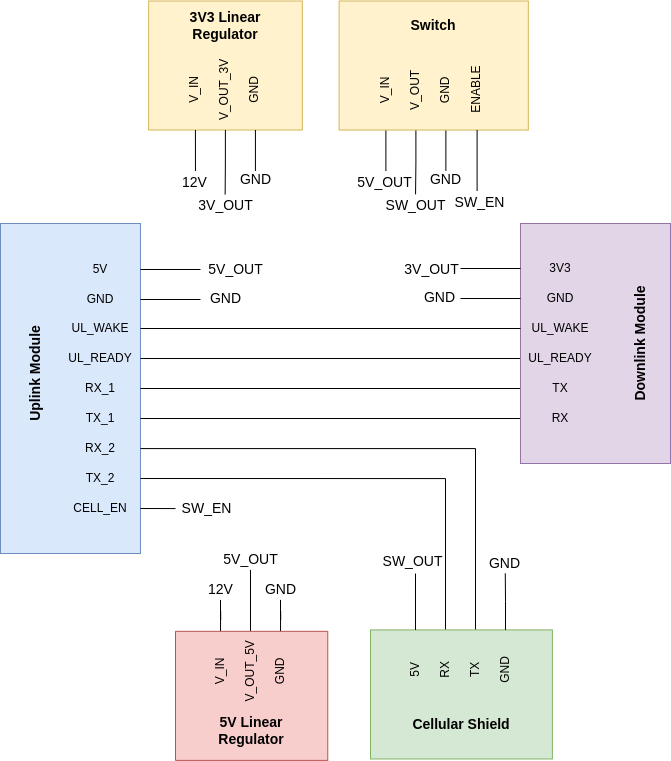

The diagram above was exported from draw.io. Its source (the exported page's mxGraphModel, read from the mxfile embedded in the PNG):
<mxGraphModel dx="1896" dy="1842" grid="1" gridSize="10" guides="1" tooltips="1" connect="1" arrows="1" fold="1" page="1" pageScale="1" pageWidth="1100" pageHeight="850" background="none" math="0" shadow="0">
  <root>
    <mxCell id="0" />
    <mxCell id="1" parent="0" />
    <mxCell id="2" value="" style="rounded=0;whiteSpace=wrap;html=1;fillColor=#dae8fc;strokeColor=#6c8ebf;" vertex="1" parent="1">
      <mxGeometry x="884.99" y="1180" width="140" height="330" as="geometry" />
    </mxCell>
    <mxCell id="3" style="edgeStyle=orthogonalEdgeStyle;rounded=0;orthogonalLoop=1;jettySize=auto;html=1;exitX=1;exitY=0.5;exitDx=0;exitDy=0;entryX=0;entryY=0.5;entryDx=0;entryDy=0;fontSize=14;endArrow=none;endFill=0;" edge="1" source="4" target="16" parent="1">
      <mxGeometry relative="1" as="geometry" />
    </mxCell>
    <mxCell id="4" value="UL_READY" style="text;html=1;strokeColor=none;fillColor=none;align=center;verticalAlign=middle;whiteSpace=wrap;rounded=0;" vertex="1" parent="1">
      <mxGeometry x="944.99" y="1300" width="80" height="30" as="geometry" />
    </mxCell>
    <mxCell id="5" style="edgeStyle=none;rounded=0;jumpStyle=arc;jumpSize=6;orthogonalLoop=1;jettySize=auto;html=1;exitX=1;exitY=0.5;exitDx=0;exitDy=0;fontSize=14;endArrow=none;endFill=0;elbow=vertical;" edge="1" source="6" target="17" parent="1">
      <mxGeometry relative="1" as="geometry" />
    </mxCell>
    <mxCell id="6" value="RX_1" style="text;html=1;strokeColor=none;fillColor=none;align=center;verticalAlign=middle;whiteSpace=wrap;rounded=0;" vertex="1" parent="1">
      <mxGeometry x="944.99" y="1330" width="80" height="30" as="geometry" />
    </mxCell>
    <mxCell id="7" style="edgeStyle=none;rounded=0;jumpStyle=arc;jumpSize=6;orthogonalLoop=1;jettySize=auto;html=1;exitX=1;exitY=0.5;exitDx=0;exitDy=0;entryX=0;entryY=0.5;entryDx=0;entryDy=0;fontSize=14;endArrow=none;endFill=0;elbow=vertical;" edge="1" source="8" target="18" parent="1">
      <mxGeometry relative="1" as="geometry" />
    </mxCell>
    <mxCell id="8" value="TX_1" style="text;html=1;strokeColor=none;fillColor=none;align=center;verticalAlign=middle;whiteSpace=wrap;rounded=0;" vertex="1" parent="1">
      <mxGeometry x="944.99" y="1360" width="80" height="30" as="geometry" />
    </mxCell>
    <mxCell id="9" style="edgeStyle=orthogonalEdgeStyle;rounded=0;jumpStyle=arc;jumpSize=6;orthogonalLoop=1;jettySize=auto;html=1;entryX=1;entryY=0.5;entryDx=0;entryDy=0;fontSize=14;endArrow=none;endFill=0;elbow=vertical;" edge="1" source="10" target="25" parent="1">
      <mxGeometry relative="1" as="geometry" />
    </mxCell>
    <mxCell id="10" value="RX_2" style="text;html=1;strokeColor=none;fillColor=none;align=center;verticalAlign=middle;whiteSpace=wrap;rounded=0;" vertex="1" parent="1">
      <mxGeometry x="944.99" y="1390" width="80" height="30" as="geometry" />
    </mxCell>
    <mxCell id="11" style="edgeStyle=orthogonalEdgeStyle;rounded=0;jumpStyle=arc;jumpSize=6;orthogonalLoop=1;jettySize=auto;html=1;exitX=1;exitY=0.5;exitDx=0;exitDy=0;entryX=1;entryY=0.5;entryDx=0;entryDy=0;fontSize=14;endArrow=none;endFill=0;elbow=vertical;" edge="1" source="12" target="21" parent="1">
      <mxGeometry relative="1" as="geometry" />
    </mxCell>
    <mxCell id="12" value="TX_2" style="text;html=1;strokeColor=none;fillColor=none;align=center;verticalAlign=middle;whiteSpace=wrap;rounded=0;" vertex="1" parent="1">
      <mxGeometry x="944.99" y="1420" width="80" height="30" as="geometry" />
    </mxCell>
    <mxCell id="13" value="&lt;font style=&quot;font-size: 14px&quot;&gt;Uplink Module&lt;/font&gt;" style="text;html=1;strokeColor=none;fillColor=none;align=center;verticalAlign=middle;whiteSpace=wrap;rounded=0;rotation=-90;fontStyle=1" vertex="1" parent="1">
      <mxGeometry x="864.99" y="1315" width="110" height="30" as="geometry" />
    </mxCell>
    <mxCell id="14" value="" style="rounded=0;whiteSpace=wrap;html=1;fillColor=#e1d5e7;strokeColor=#9673a6;" vertex="1" parent="1">
      <mxGeometry x="1404.99" y="1180" width="150" height="240" as="geometry" />
    </mxCell>
    <mxCell id="15" value="UL_WAKE" style="text;html=1;strokeColor=none;fillColor=none;align=center;verticalAlign=middle;whiteSpace=wrap;rounded=0;" vertex="1" parent="1">
      <mxGeometry x="1404.99" y="1270" width="80" height="30" as="geometry" />
    </mxCell>
    <mxCell id="16" value="UL_READY" style="text;html=1;strokeColor=none;fillColor=none;align=center;verticalAlign=middle;whiteSpace=wrap;rounded=0;" vertex="1" parent="1">
      <mxGeometry x="1404.99" y="1300" width="80" height="30" as="geometry" />
    </mxCell>
    <mxCell id="17" value="TX" style="text;html=1;strokeColor=none;fillColor=none;align=center;verticalAlign=middle;whiteSpace=wrap;rounded=0;" vertex="1" parent="1">
      <mxGeometry x="1404.99" y="1330" width="80" height="30" as="geometry" />
    </mxCell>
    <mxCell id="18" value="RX" style="text;html=1;strokeColor=none;fillColor=none;align=center;verticalAlign=middle;whiteSpace=wrap;rounded=0;" vertex="1" parent="1">
      <mxGeometry x="1404.99" y="1360" width="80" height="30" as="geometry" />
    </mxCell>
    <mxCell id="19" value="&lt;font style=&quot;font-size: 14px&quot;&gt;Downlink Module&lt;/font&gt;" style="text;html=1;strokeColor=none;fillColor=none;align=center;verticalAlign=middle;whiteSpace=wrap;rounded=0;rotation=-90;fontStyle=1" vertex="1" parent="1">
      <mxGeometry x="1464.99" y="1285" width="120" height="30" as="geometry" />
    </mxCell>
    <mxCell id="20" value="" style="rounded=0;whiteSpace=wrap;html=1;rotation=90;fillColor=#d5e8d4;strokeColor=#82b366;" vertex="1" parent="1">
      <mxGeometry x="1281.42" y="1560" width="129.05" height="181.88" as="geometry" />
    </mxCell>
    <mxCell id="21" value="RX" style="text;html=1;strokeColor=none;fillColor=none;align=center;verticalAlign=middle;whiteSpace=wrap;rounded=0;rotation=-90;" vertex="1" parent="1">
      <mxGeometry x="1289.99" y="1611.41" width="80" height="30" as="geometry" />
    </mxCell>
    <mxCell id="22" style="edgeStyle=orthogonalEdgeStyle;rounded=0;orthogonalLoop=1;jettySize=auto;html=1;exitX=1;exitY=0.5;exitDx=0;exitDy=0;endArrow=none;endFill=0;" edge="1" source="23" parent="1">
      <mxGeometry relative="1" as="geometry">
        <mxPoint x="1300" y="1530" as="targetPoint" />
      </mxGeometry>
    </mxCell>
    <mxCell id="23" value="5V" style="text;html=1;strokeColor=none;fillColor=none;align=center;verticalAlign=middle;whiteSpace=wrap;rounded=0;rotation=-90;" vertex="1" parent="1">
      <mxGeometry x="1259.99" y="1611.41" width="80" height="30" as="geometry" />
    </mxCell>
    <mxCell id="24" value="&lt;font style=&quot;font-size: 14px&quot;&gt;Cellular Shield&lt;/font&gt;" style="text;html=1;strokeColor=none;fillColor=none;align=center;verticalAlign=middle;whiteSpace=wrap;rounded=0;rotation=0;fontStyle=1" vertex="1" parent="1">
      <mxGeometry x="1285.95" y="1666.4099999999999" width="120" height="30" as="geometry" />
    </mxCell>
    <mxCell id="25" value="TX" style="text;html=1;strokeColor=none;fillColor=none;align=center;verticalAlign=middle;whiteSpace=wrap;rounded=0;rotation=-90;" vertex="1" parent="1">
      <mxGeometry x="1319.99" y="1611.41" width="80" height="30" as="geometry" />
    </mxCell>
    <mxCell id="26" style="edgeStyle=orthogonalEdgeStyle;rounded=0;jumpStyle=arc;jumpSize=6;orthogonalLoop=1;jettySize=auto;html=1;fontSize=14;endArrow=none;endFill=0;elbow=vertical;" edge="1" source="27" parent="1">
      <mxGeometry relative="1" as="geometry">
        <mxPoint x="1084.9899999999998" y="1256" as="targetPoint" />
      </mxGeometry>
    </mxCell>
    <mxCell id="27" value="GND" style="text;html=1;strokeColor=none;fillColor=none;align=center;verticalAlign=middle;whiteSpace=wrap;rounded=0;" vertex="1" parent="1">
      <mxGeometry x="945" y="1241" width="80" height="30" as="geometry" />
    </mxCell>
    <mxCell id="28" style="edgeStyle=orthogonalEdgeStyle;rounded=0;jumpStyle=arc;jumpSize=6;orthogonalLoop=1;jettySize=auto;html=1;fontSize=14;endArrow=none;endFill=0;elbow=vertical;" edge="1" source="29" parent="1">
      <mxGeometry relative="1" as="geometry">
        <mxPoint x="1084.9899999999998" y="1226" as="targetPoint" />
      </mxGeometry>
    </mxCell>
    <mxCell id="29" value="5V" style="text;html=1;strokeColor=none;fillColor=none;align=center;verticalAlign=middle;whiteSpace=wrap;rounded=0;" vertex="1" parent="1">
      <mxGeometry x="945" y="1211" width="80" height="30" as="geometry" />
    </mxCell>
    <mxCell id="30" style="edgeStyle=orthogonalEdgeStyle;rounded=0;jumpStyle=arc;jumpSize=6;orthogonalLoop=1;jettySize=auto;html=1;fontSize=14;endArrow=none;endFill=0;elbow=vertical;" edge="1" source="31" parent="1">
      <mxGeometry relative="1" as="geometry">
        <mxPoint x="1344.9899999999998" y="1255" as="targetPoint" />
      </mxGeometry>
    </mxCell>
    <mxCell id="31" value="GND" style="text;html=1;strokeColor=none;fillColor=none;align=center;verticalAlign=middle;whiteSpace=wrap;rounded=0;" vertex="1" parent="1">
      <mxGeometry x="1404.99" y="1240" width="80" height="30" as="geometry" />
    </mxCell>
    <mxCell id="32" style="edgeStyle=orthogonalEdgeStyle;rounded=0;jumpStyle=arc;jumpSize=6;orthogonalLoop=1;jettySize=auto;html=1;fontSize=14;endArrow=none;endFill=0;elbow=vertical;" edge="1" source="33" parent="1">
      <mxGeometry relative="1" as="geometry">
        <mxPoint x="1344.9899999999998" y="1225" as="targetPoint" />
      </mxGeometry>
    </mxCell>
    <mxCell id="33" value="3V3" style="text;html=1;strokeColor=none;fillColor=none;align=center;verticalAlign=middle;whiteSpace=wrap;rounded=0;" vertex="1" parent="1">
      <mxGeometry x="1404.99" y="1210" width="80" height="30" as="geometry" />
    </mxCell>
    <mxCell id="34" value="GND" style="text;html=1;align=center;verticalAlign=middle;resizable=0;points=[];autosize=1;strokeColor=none;fillColor=none;fontSize=14;" vertex="1" parent="1">
      <mxGeometry x="1084.99" y="1245" width="50" height="20" as="geometry" />
    </mxCell>
    <mxCell id="35" value="3V_OUT" style="text;html=1;align=center;verticalAlign=middle;resizable=0;points=[];autosize=1;strokeColor=none;fillColor=none;fontSize=14;" vertex="1" parent="1">
      <mxGeometry x="1280.99" y="1216" width="70" height="20" as="geometry" />
    </mxCell>
    <mxCell id="36" value="GND" style="text;html=1;align=center;verticalAlign=middle;resizable=0;points=[];autosize=1;strokeColor=none;fillColor=none;fontSize=14;" vertex="1" parent="1">
      <mxGeometry x="1298.99" y="1244" width="50" height="20" as="geometry" />
    </mxCell>
    <mxCell id="37" style="edgeStyle=orthogonalEdgeStyle;rounded=0;orthogonalLoop=1;jettySize=auto;html=1;exitX=1;exitY=0.5;exitDx=0;exitDy=0;endArrow=none;endFill=0;" edge="1" source="38" parent="1">
      <mxGeometry relative="1" as="geometry">
        <mxPoint x="1389.7777777777778" y="1530" as="targetPoint" />
      </mxGeometry>
    </mxCell>
    <mxCell id="38" value="GND" style="text;html=1;strokeColor=none;fillColor=none;align=center;verticalAlign=middle;whiteSpace=wrap;rounded=0;rotation=-90;" vertex="1" parent="1">
      <mxGeometry x="1349.99" y="1611.41" width="80" height="30" as="geometry" />
    </mxCell>
    <mxCell id="39" value="GND" style="text;html=1;align=center;verticalAlign=middle;resizable=0;points=[];autosize=1;strokeColor=none;fillColor=none;fontSize=14;" vertex="1" parent="1">
      <mxGeometry x="1363.77" y="1510" width="50" height="20" as="geometry" />
    </mxCell>
    <mxCell id="40" value="" style="group" vertex="1" connectable="0" parent="1">
      <mxGeometry x="1033.15" y="957.49" width="153.66999999999996" height="214.98999999999998" as="geometry" />
    </mxCell>
    <mxCell id="41" value="" style="group" vertex="1" connectable="0" parent="40">
      <mxGeometry width="153.66999999999996" height="129.05" as="geometry" />
    </mxCell>
    <mxCell id="42" value="" style="rounded=0;whiteSpace=wrap;html=1;rotation=90;fillColor=#fff2cc;strokeColor=#d6b656;" vertex="1" parent="41">
      <mxGeometry x="12.310000000000002" y="-12.310000000000016" width="129.05" height="153.67" as="geometry" />
    </mxCell>
    <mxCell id="43" value="V_IN" style="text;html=1;align=center;verticalAlign=middle;whiteSpace=wrap;rounded=0;rotation=-90;" vertex="1" parent="41">
      <mxGeometry x="6.770000000000039" y="73.9900000000001" width="80" height="30" as="geometry" />
    </mxCell>
    <mxCell id="44" value="&lt;span style=&quot;font-size: 14px&quot;&gt;3V3 Linear Regulator&lt;/span&gt;" style="text;html=1;align=center;verticalAlign=middle;whiteSpace=wrap;rounded=0;rotation=0;fontStyle=1" vertex="1" parent="41">
      <mxGeometry x="16.77000000000004" y="9.99999999999998" width="120" height="30" as="geometry" />
    </mxCell>
    <mxCell id="45" value="V_OUT_3V" style="text;html=1;align=center;verticalAlign=middle;whiteSpace=wrap;rounded=0;rotation=-90;" vertex="1" parent="41">
      <mxGeometry x="36.77000000000004" y="73.9900000000001" width="80" height="30" as="geometry" />
    </mxCell>
    <mxCell id="46" value="GND" style="text;html=1;align=center;verticalAlign=middle;whiteSpace=wrap;rounded=0;rotation=-90;" vertex="1" parent="41">
      <mxGeometry x="66.77000000000004" y="73.9900000000001" width="80" height="30" as="geometry" />
    </mxCell>
    <mxCell id="47" style="edgeStyle=orthogonalEdgeStyle;rounded=0;orthogonalLoop=1;jettySize=auto;html=1;exitX=0;exitY=0.5;exitDx=0;exitDy=0;endArrow=none;endFill=0;" edge="1" parent="40" source="43">
      <mxGeometry relative="1" as="geometry">
        <mxPoint x="46.79000000000002" y="169.98999999999998" as="targetPoint" />
      </mxGeometry>
    </mxCell>
    <mxCell id="48" value="12V" style="text;html=1;align=center;verticalAlign=middle;resizable=0;points=[];autosize=1;strokeColor=none;fillColor=none;fontSize=14;" vertex="1" parent="40">
      <mxGeometry x="25.79000000000002" y="171.98999999999998" width="40" height="20" as="geometry" />
    </mxCell>
    <mxCell id="49" style="edgeStyle=orthogonalEdgeStyle;rounded=0;orthogonalLoop=1;jettySize=auto;html=1;endArrow=none;endFill=0;entryX=0.495;entryY=-0.083;entryDx=0;entryDy=0;entryPerimeter=0;" edge="1" parent="40" source="45" target="50">
      <mxGeometry relative="1" as="geometry">
        <mxPoint x="76.79000000000002" y="169.98999999999998" as="targetPoint" />
      </mxGeometry>
    </mxCell>
    <mxCell id="50" value="3V_OUT" style="text;html=1;align=center;verticalAlign=middle;resizable=0;points=[];autosize=1;strokeColor=none;fillColor=none;fontSize=14;" vertex="1" parent="40">
      <mxGeometry x="41.84000000000003" y="194.98999999999998" width="70" height="20" as="geometry" />
    </mxCell>
    <mxCell id="51" style="edgeStyle=orthogonalEdgeStyle;rounded=0;orthogonalLoop=1;jettySize=auto;html=1;endArrow=none;endFill=0;" edge="1" parent="40" source="46">
      <mxGeometry relative="1" as="geometry">
        <mxPoint x="106.77000000000004" y="169.98999999999998" as="targetPoint" />
      </mxGeometry>
    </mxCell>
    <mxCell id="52" value="GND" style="text;html=1;align=center;verticalAlign=middle;resizable=0;points=[];autosize=1;strokeColor=none;fillColor=none;fontSize=14;" vertex="1" parent="40">
      <mxGeometry x="81.79000000000002" y="168.98999999999998" width="50" height="20" as="geometry" />
    </mxCell>
    <mxCell id="53" style="edgeStyle=orthogonalEdgeStyle;rounded=0;orthogonalLoop=1;jettySize=auto;html=1;entryX=0;entryY=0.5;entryDx=0;entryDy=0;endArrow=none;endFill=0;" edge="1" source="54" target="15" parent="1">
      <mxGeometry relative="1" as="geometry" />
    </mxCell>
    <mxCell id="54" value="UL_WAKE" style="text;html=1;strokeColor=none;fillColor=none;align=center;verticalAlign=middle;whiteSpace=wrap;rounded=0;" vertex="1" parent="1">
      <mxGeometry x="945" y="1270" width="80" height="30" as="geometry" />
    </mxCell>
    <mxCell id="55" value="5V_OUT" style="text;html=1;align=center;verticalAlign=middle;resizable=0;points=[];autosize=1;strokeColor=none;fillColor=none;fontSize=14;" vertex="1" parent="1">
      <mxGeometry x="1084.99" y="1216" width="70" height="20" as="geometry" />
    </mxCell>
    <mxCell id="56" style="edgeStyle=orthogonalEdgeStyle;rounded=0;orthogonalLoop=1;jettySize=auto;html=1;exitX=0;exitY=0.5;exitDx=0;exitDy=0;endArrow=none;endFill=0;" edge="1" source="63" parent="1">
      <mxGeometry relative="1" as="geometry">
        <mxPoint x="1270.4" y="1127.48" as="targetPoint" />
      </mxGeometry>
    </mxCell>
    <mxCell id="57" value="5V_OUT" style="text;html=1;align=center;verticalAlign=middle;resizable=0;points=[];autosize=1;strokeColor=none;fillColor=none;fontSize=14;" vertex="1" parent="1">
      <mxGeometry x="1234.4" y="1129.48" width="70" height="20" as="geometry" />
    </mxCell>
    <mxCell id="58" style="edgeStyle=orthogonalEdgeStyle;rounded=0;orthogonalLoop=1;jettySize=auto;html=1;endArrow=none;endFill=0;entryX=0.495;entryY=-0.083;entryDx=0;entryDy=0;entryPerimeter=0;" edge="1" source="65" target="59" parent="1">
      <mxGeometry relative="1" as="geometry">
        <mxPoint x="1300.4" y="1127.48" as="targetPoint" />
      </mxGeometry>
    </mxCell>
    <mxCell id="59" value="SW_OUT" style="text;html=1;align=center;verticalAlign=middle;resizable=0;points=[];autosize=1;strokeColor=none;fillColor=none;fontSize=14;" vertex="1" parent="1">
      <mxGeometry x="1260.4500000000003" y="1152.48" width="80" height="20" as="geometry" />
    </mxCell>
    <mxCell id="60" style="edgeStyle=orthogonalEdgeStyle;rounded=0;orthogonalLoop=1;jettySize=auto;html=1;endArrow=none;endFill=0;" edge="1" source="66" parent="1">
      <mxGeometry relative="1" as="geometry">
        <mxPoint x="1330.3799999999997" y="1127.48" as="targetPoint" />
      </mxGeometry>
    </mxCell>
    <mxCell id="61" value="GND" style="text;html=1;align=center;verticalAlign=middle;resizable=0;points=[];autosize=1;strokeColor=none;fillColor=none;fontSize=14;" vertex="1" parent="1">
      <mxGeometry x="1305.4" y="1126.48" width="50" height="20" as="geometry" />
    </mxCell>
    <mxCell id="62" value="" style="rounded=0;whiteSpace=wrap;html=1;rotation=90;fillColor=#fff2cc;strokeColor=#d6b656;" vertex="1" parent="1">
      <mxGeometry x="1253.6999999999998" y="927.39" width="129.05" height="189.25" as="geometry" />
    </mxCell>
    <mxCell id="63" value="V_IN" style="text;html=1;align=center;verticalAlign=middle;whiteSpace=wrap;rounded=0;rotation=-90;" vertex="1" parent="1">
      <mxGeometry x="1230.38" y="1031.48" width="80" height="30" as="geometry" />
    </mxCell>
    <mxCell id="64" value="&lt;span style=&quot;font-size: 14px&quot;&gt;Switch&lt;/span&gt;" style="text;html=1;align=center;verticalAlign=middle;whiteSpace=wrap;rounded=0;rotation=0;fontStyle=1" vertex="1" parent="1">
      <mxGeometry x="1258.23" y="967.49" width="120" height="30" as="geometry" />
    </mxCell>
    <mxCell id="65" value="V_OUT" style="text;html=1;align=center;verticalAlign=middle;whiteSpace=wrap;rounded=0;rotation=-90;" vertex="1" parent="1">
      <mxGeometry x="1260.38" y="1031.48" width="80" height="30" as="geometry" />
    </mxCell>
    <mxCell id="66" value="GND" style="text;html=1;align=center;verticalAlign=middle;whiteSpace=wrap;rounded=0;rotation=-90;" vertex="1" parent="1">
      <mxGeometry x="1290.38" y="1031.48" width="80" height="30" as="geometry" />
    </mxCell>
    <mxCell id="67" style="edgeStyle=orthogonalEdgeStyle;rounded=0;orthogonalLoop=1;jettySize=auto;html=1;endArrow=none;endFill=0;" edge="1" source="68" parent="1">
      <mxGeometry relative="1" as="geometry">
        <mxPoint x="1361.6" y="1147.4899999999998" as="targetPoint" />
      </mxGeometry>
    </mxCell>
    <mxCell id="68" value="ENABLE" style="text;html=1;align=center;verticalAlign=middle;whiteSpace=wrap;rounded=0;rotation=-90;" vertex="1" parent="1">
      <mxGeometry x="1321.6" y="1031.48" width="80" height="30" as="geometry" />
    </mxCell>
    <mxCell id="69" value="SW_EN" style="text;html=1;align=center;verticalAlign=middle;resizable=0;points=[];autosize=1;strokeColor=none;fillColor=none;fontSize=14;" vertex="1" parent="1">
      <mxGeometry x="1328.6000000000004" y="1149.48" width="70" height="20" as="geometry" />
    </mxCell>
    <mxCell id="70" style="edgeStyle=orthogonalEdgeStyle;rounded=0;orthogonalLoop=1;jettySize=auto;html=1;exitX=1;exitY=0.5;exitDx=0;exitDy=0;endArrow=none;endFill=0;" edge="1" source="71" parent="1">
      <mxGeometry relative="1" as="geometry">
        <mxPoint x="1060" y="1464.8461538461538" as="targetPoint" />
      </mxGeometry>
    </mxCell>
    <mxCell id="71" value="CELL_EN" style="text;html=1;strokeColor=none;fillColor=none;align=center;verticalAlign=middle;whiteSpace=wrap;rounded=0;" vertex="1" parent="1">
      <mxGeometry x="944.99" y="1450" width="80" height="30" as="geometry" />
    </mxCell>
    <mxCell id="72" value="SW_EN" style="text;html=1;align=center;verticalAlign=middle;resizable=0;points=[];autosize=1;strokeColor=none;fillColor=none;fontSize=14;" vertex="1" parent="1">
      <mxGeometry x="1056" y="1455" width="70" height="20" as="geometry" />
    </mxCell>
    <mxCell id="73" value="" style="group" vertex="1" connectable="0" parent="1">
      <mxGeometry x="1060.0000000000002" y="1506.42" width="152.26" height="210.46499999999992" as="geometry" />
    </mxCell>
    <mxCell id="74" style="edgeStyle=orthogonalEdgeStyle;rounded=0;orthogonalLoop=1;jettySize=auto;html=1;endArrow=none;endFill=0;" edge="1" parent="73" source="82">
      <mxGeometry relative="1" as="geometry">
        <mxPoint x="44.97999999999956" y="50" as="targetPoint" />
      </mxGeometry>
    </mxCell>
    <mxCell id="75" value="5V_OUT" style="text;html=1;align=center;verticalAlign=middle;resizable=0;points=[];autosize=1;strokeColor=none;fillColor=none;fontSize=14;" vertex="1" parent="73">
      <mxGeometry x="39.98999999999978" width="70" height="20" as="geometry" />
    </mxCell>
    <mxCell id="76" value="GND" style="text;html=1;align=center;verticalAlign=middle;resizable=0;points=[];autosize=1;strokeColor=none;fillColor=none;fontSize=14;" vertex="1" parent="73">
      <mxGeometry x="79.98999999999978" y="30" width="50" height="20" as="geometry" />
    </mxCell>
    <mxCell id="77" value="12V" style="text;html=1;align=center;verticalAlign=middle;resizable=0;points=[];autosize=1;strokeColor=none;fillColor=none;fontSize=14;" vertex="1" parent="73">
      <mxGeometry x="24.98999999999978" y="30" width="40" height="20" as="geometry" />
    </mxCell>
    <mxCell id="78" style="edgeStyle=orthogonalEdgeStyle;rounded=0;orthogonalLoop=1;jettySize=auto;html=1;endArrow=none;endFill=0;" edge="1" parent="73" source="81">
      <mxGeometry relative="1" as="geometry">
        <mxPoint x="74.97999999999956" y="20" as="targetPoint" />
      </mxGeometry>
    </mxCell>
    <mxCell id="79" style="edgeStyle=orthogonalEdgeStyle;rounded=0;orthogonalLoop=1;jettySize=auto;html=1;endArrow=none;endFill=0;" edge="1" parent="73" source="84">
      <mxGeometry relative="1" as="geometry">
        <mxPoint x="104.97999999999956" y="50" as="targetPoint" />
      </mxGeometry>
    </mxCell>
    <mxCell id="80" value="" style="rounded=0;whiteSpace=wrap;html=1;rotation=90;fillColor=#f8cecc;strokeColor=#b85450;" vertex="1" parent="73">
      <mxGeometry x="11.60499999999979" y="69.80999999999995" width="129.05" height="152.26" as="geometry" />
    </mxCell>
    <mxCell id="81" value="V_OUT_5V" style="text;html=1;align=center;verticalAlign=middle;whiteSpace=wrap;rounded=0;rotation=-90;" vertex="1" parent="73">
      <mxGeometry x="34.97999999999979" y="106.41000000000008" width="80" height="30" as="geometry" />
    </mxCell>
    <mxCell id="82" value="V_IN" style="text;html=1;align=center;verticalAlign=middle;whiteSpace=wrap;rounded=0;rotation=-90;" vertex="1" parent="73">
      <mxGeometry x="4.979999999999791" y="106.41000000000008" width="80" height="30" as="geometry" />
    </mxCell>
    <mxCell id="83" value="&lt;span style=&quot;font-size: 14px&quot;&gt;5V Linear Regulator&lt;/span&gt;" style="text;html=1;align=center;verticalAlign=middle;whiteSpace=wrap;rounded=0;rotation=0;fontStyle=1" vertex="1" parent="73">
      <mxGeometry x="16.12999999999988" y="165.40999999999985" width="120" height="30" as="geometry" />
    </mxCell>
    <mxCell id="84" value="GND" style="text;html=1;align=center;verticalAlign=middle;whiteSpace=wrap;rounded=0;rotation=-90;" vertex="1" parent="73">
      <mxGeometry x="64.97999999999979" y="106.41000000000008" width="80" height="30" as="geometry" />
    </mxCell>
    <mxCell id="85" value="SW_OUT" style="text;html=1;align=center;verticalAlign=middle;resizable=0;points=[];autosize=1;strokeColor=none;fillColor=none;fontSize=14;" vertex="1" parent="1">
      <mxGeometry x="1257.0000000000002" y="1508.42" width="80" height="20" as="geometry" />
    </mxCell>
  </root>
</mxGraphModel>